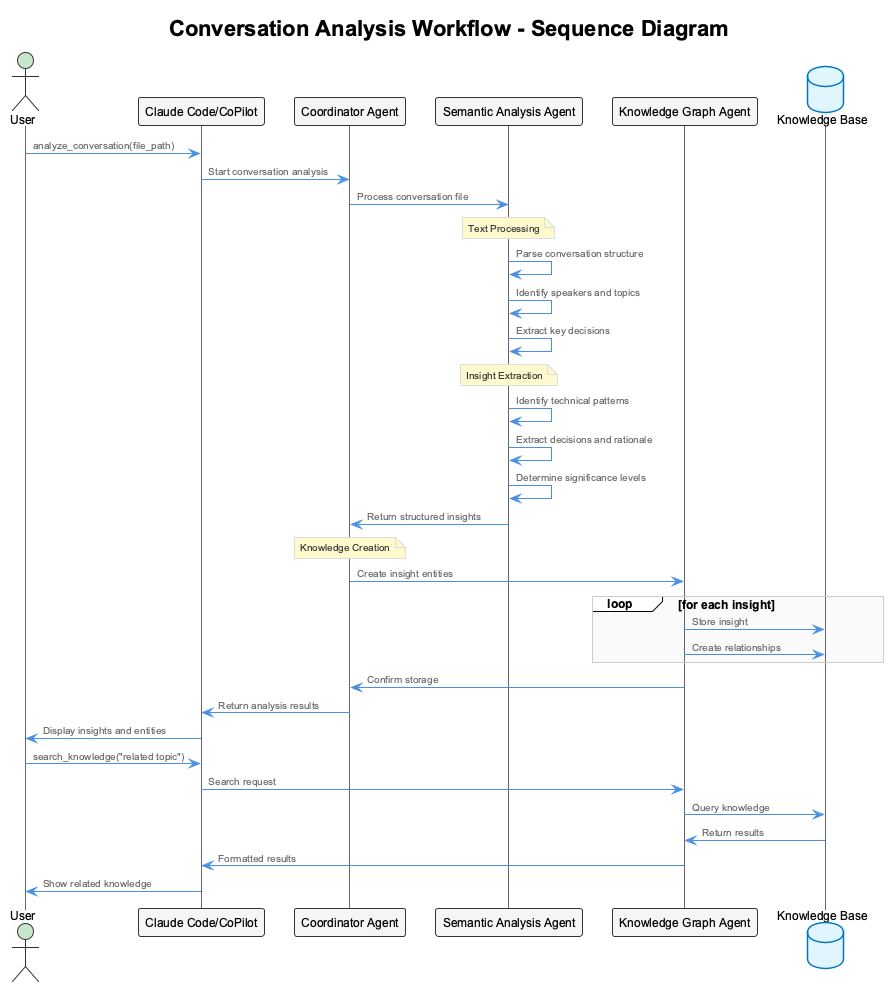

The diagram above was rendered by PlantUML. Its source (embedded in the PNG):
@startuml workflow-conversation-analysis
!include _standard-style.puml

title Conversation Analysis Workflow - Sequence Diagram

actor User as U
participant "Claude Code/CoPilot" as Client
participant "Coordinator Agent" as Coord
participant "Semantic Analysis Agent" as SA
participant "Knowledge Graph Agent" as KG
database "Knowledge Base" as KB

U -> Client: analyze_conversation(file_path)
Client -> Coord: Start conversation analysis
Coord -> SA: Process conversation file

note over SA: Text Processing
SA -> SA: Parse conversation structure
SA -> SA: Identify speakers and topics
SA -> SA: Extract key decisions

note over SA: Insight Extraction
SA -> SA: Identify technical patterns
SA -> SA: Extract decisions and rationale
SA -> SA: Determine significance levels
SA -> Coord: Return structured insights

note over Coord: Knowledge Creation
Coord -> KG: Create insight entities
loop for each insight
  KG -> KB: Store insight
  KG -> KB: Create relationships
end
KG -> Coord: Confirm storage

Coord -> Client: Return analysis results
Client -> U: Display insights and entities

U -> Client: search_knowledge("related topic")
Client -> KG: Search request
KG -> KB: Query knowledge
KB -> KG: Return results
KG -> Client: Formatted results
Client -> U: Show related knowledge

@enduml